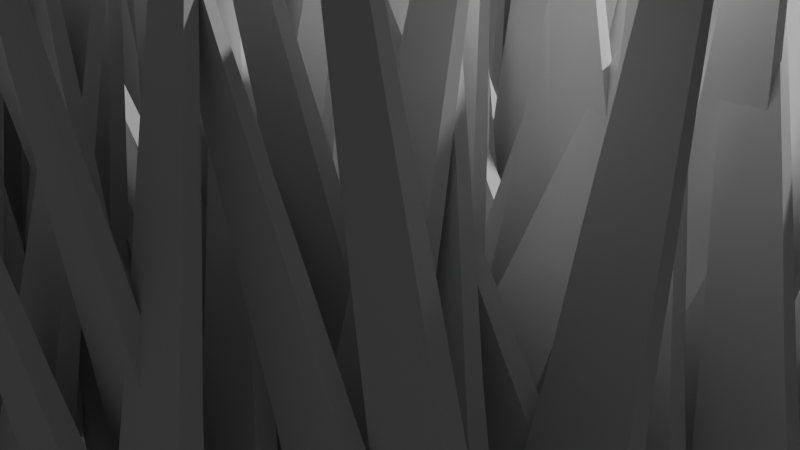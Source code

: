 # Source: Grass.blend  (saved by Blender 4.2.66; exported with 4.5.12 LTS)
import bpy
from mathutils import Matrix  # noqa: F401  (used for matrix-valued properties, if any)

bpy.ops.wm.read_factory_settings(use_empty=True)
scene = bpy.context.scene
scene.name = 'Scene'

# ---- collections
col_collection = bpy.data.collections.new('Collection'); scene.collection.children.link(col_collection)

# ---- node groups
ng_geometry_nodes_001 = bpy.data.node_groups.new('Geometry Nodes.001', 'GeometryNodeTree')
_s = ng_geometry_nodes_001.interface.new_socket(name='Geometry', in_out='OUTPUT', socket_type='NodeSocketGeometry')
_s = ng_geometry_nodes_001.interface.new_socket(name='Geometry', in_out='INPUT', socket_type='NodeSocketGeometry')
ng_geometry_nodes_001.is_modifier = True
_N = ng_geometry_nodes_001.nodes; _L = ng_geometry_nodes_001.links
n0 = _N.new('NodeGroupInput'); n0.name = 'Group Input'; n0.location = (-311, -9)
n1 = _N.new('NodeGroupOutput'); n1.name = 'Group Output'; n1.location = (711, 118)
n2 = _N.new('GeometryNodeDistributePointsOnFaces'); n2.name = 'Distribute Points on Faces'; n2.location = (-78, 287)
n2.distribute_method = 'POISSON'
n2.inputs[2].default_value = 0.5
n2.inputs[4].default_value = 2.8
n3 = _N.new('GeometryNodeInstanceOnPoints'); n3.name = 'Instance on Points'; n3.location = (202, 128)
n4 = _N.new('FunctionNodeRandomValue'); n4.name = 'Random Value'; n4.location = (-105, -121)
n4.data_type = 'FLOAT_VECTOR'
n4.inputs[0].default_value = (-0.25, -0.25, 0.0)
n4.inputs[1].default_value = (0.25, 0.25, 0.0)
n5 = _N.new('GeometryNodeRealizeInstances'); n5.name = 'Realize Instances'; n5.location = (463, 104)
n6 = _N.new('GeometryNodeMeshCylinder'); n6.name = 'Cylinder'; n6.location = (-318, 354)
n6.inputs[3].default_value = 5.0
n6.inputs[4].default_value = 0.0
n7 = _N.new('FunctionNodeRandomValue'); n7.name = 'Random Value.001'; n7.location = (94, -293)
n7.data_type = 'FLOAT_VECTOR'
n7.inputs[0].default_value = (0.9, 0.9, 0.9)
n7.inputs[1].default_value = (1.1, 1.1, 1.1)
_L.new(n2.outputs[0], n3.inputs[0])
_L.new(n0.outputs[0], n3.inputs[2])
_L.new(n4.outputs[0], n3.inputs[5])
_L.new(n3.outputs[0], n5.inputs[0])
_L.new(n5.outputs[0], n1.inputs[0])
_L.new(n6.outputs[0], n2.inputs[0])
_L.new(n7.outputs[0], n3.inputs[6])
n1.is_active_output = True

# ---- world
world_world = bpy.data.worlds.new('World'); scene.world = world_world
world_world.use_nodes = True; world_world.node_tree.nodes.clear()
_N = world_world.node_tree.nodes; _L = world_world.node_tree.links
n0 = _N.new('ShaderNodeOutputWorld'); n0.name = 'World Output'; n0.location = (300, 300)
n1 = _N.new('ShaderNodeBackground'); n1.name = 'Background'; n1.location = (10, 300)
n1.inputs[0].default_value = (0.05088, 0.05088, 0.05088, 1.0)
_L.new(n1.outputs[0], n0.inputs[0])
n0.is_active_output = True
world_world.color = (0.05088, 0.05088, 0.05088)
world_world.sun_shadow_jitter_overblur = 0.0

# ---- cameras
cam_camera = bpy.data.cameras.new('Camera')
cam_camera.clip_end = 100.0
cam_camera.ortho_scale = 7.314

# ---- lights
light_light = bpy.data.lights.new('Light', 'POINT')
light_light.energy = 1000.0
light_light.shadow_soft_size = 0.1

# ---- meshes
me_cube_002 = bpy.data.meshes.new('Cube.002')
me_cube_002.from_pydata([(-0.3994, -0.101, -1.0), (-0.2486, -0.0629, 2.104), (-0.3994, 0.101, -1.0), (-0.2486, 0.0629, 2.104), (0.3994, -0.101, -1.0), (0.2486, -0.0629, 2.104), (0.3994, 0.101, -1.0), (0.2486, 0.0629, 2.104), (-0.1242, -0.03142, 4.008), (-0.1242, 0.03142, 4.008), (0.1242, 0.03142, 4.008), (0.1242, -0.03142, 4.008), (-0.3994, -0.101, 0.0), (-0.3994, 0.101, 0.0), (0.3994, 0.101, 0.0), (0.3994, -0.101, 0.0), (-0.1836, -0.04645, 3.056), (-0.1836, 0.04645, 3.056), (0.1836, -0.04645, 3.056), (0.1836, 0.04645, 3.056), (-0.3098, -0.07836, 1.052), (-0.3098, 0.07836, 1.052), (0.3098, 0.07836, 1.052), (0.3098, -0.07836, 1.052)], [], [(20, 1, 3, 21), (21, 3, 7, 22), (22, 7, 5, 23), (23, 5, 1, 20), (2, 6, 4, 0), (17, 16, 8, 9), (10, 9, 8, 11), (16, 18, 11, 8), (19, 17, 9, 10), (18, 19, 10, 11), (4, 15, 12, 0), (6, 14, 15, 4), (2, 13, 14, 6), (0, 12, 13, 2), (5, 7, 19, 18), (7, 3, 17, 19), (1, 5, 18, 16), (3, 1, 16, 17), (15, 23, 20, 12), (14, 22, 23, 15), (13, 21, 22, 14), (12, 20, 21, 13)])
_uv = me_cube_002.uv_layers.new(name='UVMap')
_uv.uv.foreach_set('vector', [0.5625, 0.0, 0.625, 0.0, 0.625, 0.25, 0.5625, 0.25, 0.5625, 0.25, 0.625, 0.25, 0.625, 0.5, 0.5625, 0.5, 0.5625, 0.5, 0.625, 0.5, 0.625, 0.75, 0.5625, 0.75, 0.5625, 0.75, 0.625, 0.75, 0.625, 1.0, 0.5625, 1.0, 0.125, 0.5, 0.375, 0.5, 0.375, 0.75, 0.125, 0.75, 0.625, 0.25, 0.625, 0.0, 0.625, 0.0, 0.625, 0.25, 0.625, 0.5, 0.875, 0.5, 0.875, 0.75, 0.625, 0.75, 0.625, 1.0, 0.625, 0.75, 0.625, 0.75, 0.625, 1.0, 0.625, 0.5, 0.625, 0.25, 0.625, 0.25, 0.625, 0.5, 0.625, 0.75, 0.625, 0.5, 0.625, 0.5, 0.625, 0.75, 0.375, 0.75, 0.5, 0.75, 0.5, 1.0, 0.375, 1.0, 0.375, 0.5, 0.5, 0.5, 0.5, 0.75, 0.375, 0.75, 0.375, 0.25, 0.5, 0.25, 0.5, 0.5, 0.375, 0.5, 0.375, 0.0, 0.5, 0.0, 0.5, 0.25, 0.375, 0.25, 0.625, 0.75, 0.625, 0.5, 0.625, 0.5, 0.625, 0.75, 0.625, 0.5, 0.625, 0.25, 0.625, 0.25, 0.625, 0.5, 0.625, 1.0, 0.625, 0.75, 0.625, 0.75, 0.625, 1.0, 0.625, 0.25, 0.625, 0.0, 0.625, 0.0, 0.625, 0.25, 0.5, 0.75, 0.5625, 0.75, 0.5625, 1.0, 0.5, 1.0, 0.5, 0.5, 0.5625, 0.5, 0.5625, 0.75, 0.5, 0.75, 0.5, 0.25, 0.5625, 0.25, 0.5625, 0.5, 0.5, 0.5, 0.5, 0.0, 0.5625, 0.0, 0.5625, 0.25, 0.5, 0.25])
me_cube_002.update()

# ---- objects
ob_light = bpy.data.objects.new('Light', light_light)
ob_camera = bpy.data.objects.new('Camera', cam_camera)
ob_cube_002 = bpy.data.objects.new('Cube.002', me_cube_002)

# ---- transforms, parenting, visibility, modifiers, constraints
ob_light.location = (4.076, 1.005, 5.904)
ob_light.rotation_euler = (0.6503, 0.05522, 1.866)
ob_light.lock_rotations_4d = False
ob_light.empty_display_type = 'ARROWS'
ob_light.color = (0.0, 0.0, 0.0, 0.0)
ob_light.lineart.crease_threshold = 0.0
ob_camera.location = (7.359, -6.926, 4.958)
ob_camera.rotation_euler = (1.109, 0.0, 0.8149)
ob_camera.lock_rotations_4d = False
ob_camera.empty_display_type = 'ARROWS'
ob_camera.color = (0.0, 0.0, 0.0, 0.0)
ob_camera.display_type = 'WIRE'
ob_camera.lineart.crease_threshold = 0.0
ob_cube_002.location = (0.0, 0.0, 0.0)
_m = ob_cube_002.modifiers.new('GeometryNodes', 'NODES')
_m.node_group = ng_geometry_nodes_001

# ---- collection membership
col_collection.objects.link(ob_light)
col_collection.objects.link(ob_camera)
col_collection.objects.link(ob_cube_002)

# ---- scene / render settings (as saved in the file)
scene.camera = ob_camera
scene.frame_start = 1; scene.frame_end = 250; scene.frame_set(1)
scene.render.engine = 'BLENDER_EEVEE_NEXT'
bpy.context.view_layer.update()
